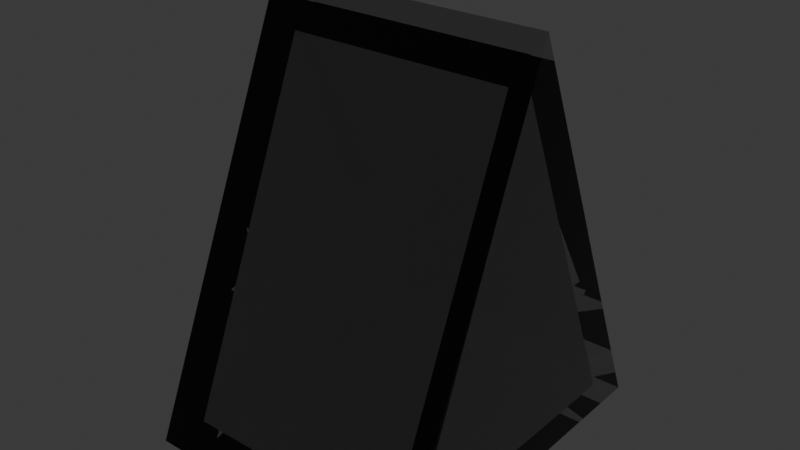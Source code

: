# Source: wedge.blend  (saved by Blender 4.2.66; exported with 4.5.12 LTS)
import bpy
from mathutils import Matrix  # noqa: F401  (used for matrix-valued properties, if any)

bpy.ops.wm.read_factory_settings(use_empty=True)
scene = bpy.context.scene
scene.name = 'Scene'

# ---- collections
col_collection = bpy.data.collections.new('Collection'); scene.collection.children.link(col_collection)

# ---- materials (node trees are filled in below, after node groups)
mat_glossyplastic = bpy.data.materials.new('GlossyPlastic')
mat_glossyplastic.alpha_threshold = 0.0
mat_glossyplastic.use_transparent_shadow = False
mat_glossyplastic.roughness = 0.5
mat_glossyplastic.line_color = (0.0, 0.0, 0.0, 1.0)

# ---- material node trees
mat_glossyplastic.use_nodes = True; mat_glossyplastic.node_tree.nodes.clear()
_N = mat_glossyplastic.node_tree.nodes; _L = mat_glossyplastic.node_tree.links
n0 = _N.new('ShaderNodeOutputMaterial'); n0.name = 'Material Output'; n0.location = (266, 345)
n1 = _N.new('ShaderNodeLayerWeight'); n1.name = 'Layer Weight'; n1.location = (-492, 440)
n1.inputs[0].default_value = 0.32
n2 = _N.new('ShaderNodeBsdfGlass'); n2.name = 'Glass BSDF'; n2.location = (-500, 293)
n2.inputs[2].default_value = 1.2
n3 = _N.new('ShaderNodeBsdfAnisotropic'); n3.name = 'Glossy BSDF'; n3.location = (-502, 100)
n3.inputs[1].default_value = 0.2
n4 = _N.new('ShaderNodeMixShader'); n4.name = 'Mix Shader'; n4.location = (-253, 339)
n5 = _N.new('ShaderNodeBsdfAnisotropic'); n5.name = 'Glossy BSDF.001'; n5.location = (-262, 183)
n5.inputs[1].default_value = 0.0
n6 = _N.new('ShaderNodeMixShader'); n6.name = 'Mix Shader.001'; n6.location = (-28, 322)
n6.inputs[0].default_value = 0.083
n7 = _N.new('ShaderNodeRGB'); n7.name = 'RGB'; n7.location = (-739, 310)
n7.outputs[0].default_value = (0.5, 0.5, 0.5, 1.0)
n8 = _N.new('ShaderNodeBsdfPrincipled'); n8.name = 'Principled BSDF'; n8.location = (-56, 115)
n8.inputs[2].default_value = 0.0
n8.inputs[3].default_value = 1.45
n8.inputs[18].default_value = 1.0
_L.new(n2.outputs[0], n4.inputs[1])
_L.new(n3.outputs[0], n4.inputs[2])
_L.new(n1.outputs[0], n4.inputs[0])
_L.new(n5.outputs[0], n6.inputs[2])
_L.new(n4.outputs[0], n6.inputs[1])
_L.new(n7.outputs[0], n2.inputs[0])
_L.new(n8.outputs[0], n0.inputs[0])
_L.new(n7.outputs[0], n8.inputs[0])
n0.is_active_output = True

# ---- world
world_world = bpy.data.worlds.new('World'); scene.world = world_world
world_world.use_nodes = True; world_world.node_tree.nodes.clear()
_N = world_world.node_tree.nodes; _L = world_world.node_tree.links
n0 = _N.new('ShaderNodeOutputWorld'); n0.name = 'World Output'; n0.location = (300, 300)
n1 = _N.new('ShaderNodeBackground'); n1.name = 'Background'; n1.location = (10, 300)
n1.inputs[0].default_value = (0.05088, 0.05088, 0.05088, 1.0)
_L.new(n1.outputs[0], n0.inputs[0])
n0.is_active_output = True
world_world.color = (0.05088, 0.05088, 0.05088)
world_world.use_sun_shadow = False
world_world.sun_shadow_jitter_overblur = 0.0

# ---- meshes
me_wedge = bpy.data.meshes.new('Wedge')
me_wedge.from_pydata([(0.8, -0.9799, -1.0), (0.64, -0.7839, -0.9167), (0.8, 0.9799, -1.0), (0.64, 0.7839, -0.9167), (0.8, -2.379e-06, 0.9347), (0.64, -1.903e-06, 0.6956), (-0.8, -0.9799, -1.0), (-0.64, -0.7839, -0.9167), (-0.8, 0.9799, -1.0), (-0.64, 0.7839, -0.9167), (-0.8, -2.379e-06, 0.9347), (-0.64, -1.903e-06, 0.6956)], [], [(2, 0, 6, 8), (0, 4, 10, 6), (10, 4, 2, 8), (0, 2, 4), (8, 6, 10), (7, 1, 3, 9), (11, 5, 1, 7), (11, 9, 3, 5), (5, 3, 1), (11, 7, 9)])
_k = set([(0, 2), (0, 4), (0, 6), (1, 3), (1, 5), (1, 7), (2, 4), (2, 8), (3, 5), (3, 9), (4, 10), (5, 11), (6, 8), (6, 10), (7, 9), (7, 11), (8, 10), (9, 11)])
me_wedge.attributes.new('sharp_edge', 'BOOLEAN', 'EDGE').data.foreach_set('value', [ (min(e.vertices), max(e.vertices)) in _k for e in me_wedge.edges])
_uv = me_wedge.uv_layers.new(name='UVMap')
_uv.uv.foreach_set('vector', [0.35, 0.5025, 0.35, 0.7475, 0.15, 0.7475, 0.15, 0.5025, 0.4155, 0.3877, 0.5828, 0.3877, 0.5828, 0.3623, 0.4155, 0.3623, 0.4172, 0.3877, 0.4172, 0.3623, 0.5845, 0.3623, 0.5845, 0.3877, 0.4262, 0.002512, 0.4262, 0.2475, 0.5752, 0.125, 0.4262, 0.5025, 0.4262, 0.7475, 0.5752, 0.625, 0.15, 0.7475, 0.35, 0.7475, 0.35, 0.5025, 0.15, 0.5025, 0.5828, 0.3623, 0.5828, 0.3877, 0.4155, 0.3877, 0.4155, 0.3623, 0.4172, 0.3877, 0.5845, 0.3877, 0.5845, 0.3623, 0.4172, 0.3623, 0.5752, 0.125, 0.4262, 0.2475, 0.4262, 0.002512, 0.5752, 0.625, 0.4262, 0.7475, 0.4262, 0.5025])
me_wedge.materials.append(mat_glossyplastic)
me_wedge.update()

# ---- objects
ob_wedge = bpy.data.objects.new('Wedge', me_wedge)

# ---- transforms, parenting, visibility, modifiers, constraints
ob_wedge.location = (0.0, 0.0, 0.05)
ob_wedge.scale = (1.0, 1.0, 1.2)

# ---- collection membership
col_collection.objects.link(ob_wedge)

# ---- scene / render settings (as saved in the file)
scene.frame_start = 1; scene.frame_end = 250; scene.frame_set(1)
scene.render.engine = 'BLENDER_EEVEE_NEXT'
scene.cycles.sampling_pattern = 'TABULATED_SOBOL'
bpy.context.view_layer.update()

# ---- added for rendering (the .blend has no active camera and no usable light): camera, sun
cam_auto = bpy.data.cameras.new('AutoCamera')
cam_auto.lens = 50.0
cam_auto.sensor_width = 36.0
cam_auto.clip_end = 1000.0
ob_auto_camera = bpy.data.objects.new('AutoCamera', cam_auto)
scene.collection.objects.link(ob_auto_camera)
ob_auto_camera.location = (3.17705, -3.81246, 2.55248)
ob_auto_camera.rotation_euler = (1.09748, -7.21219e-08, 0.694738)
scene.camera = ob_auto_camera
light_auto_sun = bpy.data.lights.new('AutoSun', 'SUN')
light_auto_sun.energy = 3.0
light_auto_sun.angle = 0.0523599
ob_auto_sun = bpy.data.objects.new('AutoSun', light_auto_sun)
scene.collection.objects.link(ob_auto_sun)
ob_auto_sun.rotation_euler = (0.872665, 0.174533, 0.523599)
bpy.context.view_layer.update()

